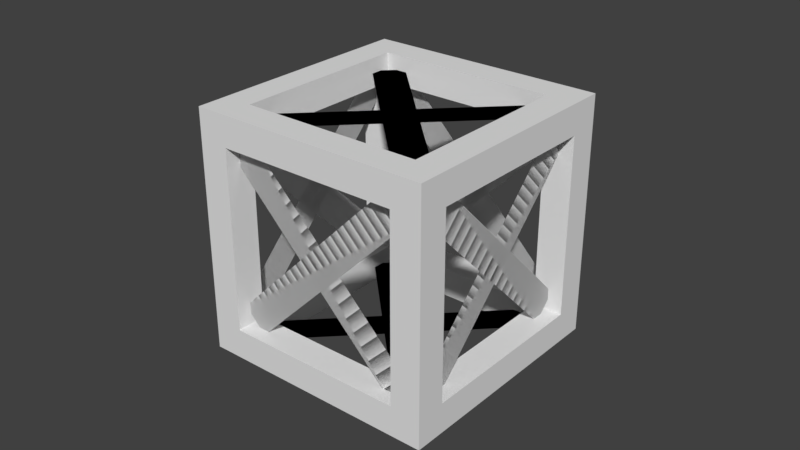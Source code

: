 # Source: frame.blend  (saved by Blender 2.79.0; exported with 4.5.12 LTS)
import bpy
from mathutils import Matrix  # noqa: F401  (used for matrix-valued properties, if any)

bpy.ops.wm.read_factory_settings(use_empty=True)
scene = bpy.context.scene
scene.name = 'Scene'

# ---- collections
col_collection_1 = bpy.data.collections.new('Collection 1'); scene.collection.children.link(col_collection_1)

# ---- materials (node trees are filled in below, after node groups)
mat_frame = bpy.data.materials.new('frame')
mat_frame.alpha_threshold = 0.0
mat_frame.use_transparent_shadow = False
mat_frame.specular_color = (0.8, 0.8, 0.8)
mat_frame.roughness = 0.5
mat_frame.specular_intensity = 1.0

# ---- material node trees

# ---- world
world_world = bpy.data.worlds.new('World'); scene.world = world_world
world_world.color = (0.05088, 0.05088, 0.05088)
world_world.use_sun_shadow = False
world_world.sun_shadow_jitter_overblur = 0.0
world_world.cycles.sampling_method = 'MANUAL'

# ---- meshes
me_cross_4 = bpy.data.meshes.new('cross_4')
me_cross_4.from_pydata([(-8.415, 1.485, 0.5), (-9.475, 0.4243, 2.0), (-0.4243, 9.475, 11.8), (-1.485, 8.415, 13.3), (-0.4237, 9.475, 2.0), (-1.484, 8.414, 0.5), (-8.414, 1.484, 13.3), (-9.475, 0.4237, 11.8), (-8.415, 1.485, 0.5), (-9.475, 0.4243, 2.0), (-0.4243, 9.475, 11.8), (-1.485, 8.415, 13.3), (-0.4237, 9.475, 2.0), (-1.484, 8.414, 0.5), (-8.414, 1.484, 13.3), (-9.475, 0.4237, 11.8)], [], [(0, 1, 3, 2), (4, 5, 7, 6), (8, 10, 11, 9), (12, 14, 15, 13)])
_uv = me_cross_4.uv_layers.new(name='UVMap')
_uv.uv.foreach_set('vector', [0.5625, 1.0, 0.4375, 1.0, 0.4375, 0.0, 0.5625, 0.0, 0.5625, 1.0, 0.4375, 1.0, 0.4375, 0.0, 0.5625, 0.0, 0.5625, 1.0, 0.5625, 0.0, 0.4375, 0.0, 0.4375, 1.0, 0.5625, 1.0, 0.5625, 0.0, 0.4375, 0.0, 0.4375, 1.0])
me_cross_4.materials.append(mat_frame)
me_cross_4.use_remesh_preserve_volume = False
me_cross_4.use_remesh_preserve_attributes = False
me_cross_4.use_mirror_vertex_groups = False
me_cross_4.update()
me_cross_5 = bpy.data.meshes.new('cross_5')
me_cross_5.from_pydata([(1.485, -8.415, 13.3), (0.4243, -9.475, 11.8), (9.475, -0.4243, 2.0), (8.415, -1.485, 0.5), (9.475, -0.4237, 11.8), (8.414, -1.484, 13.3), (1.484, -8.414, 0.5), (0.4237, -9.475, 2.0), (1.485, -8.415, 13.3), (0.4243, -9.475, 11.8), (9.475, -0.4243, 2.0), (8.415, -1.485, 0.5), (9.475, -0.4237, 11.8), (8.414, -1.484, 13.3), (1.484, -8.414, 0.5), (0.4237, -9.475, 2.0)], [], [(0, 1, 3, 2), (4, 5, 7, 6), (8, 10, 11, 9), (12, 14, 15, 13)])
_uv = me_cross_5.uv_layers.new(name='UVMap')
_uv.uv.foreach_set('vector', [0.5625, 1.0, 0.4375, 1.0, 0.4375, 0.0, 0.5625, 0.0, 0.5625, 1.0, 0.4375, 1.0, 0.4375, 0.0, 0.5625, 0.0, 0.5625, 1.0, 0.5625, 0.0, 0.4375, 0.0, 0.4375, 1.0, 0.5625, 1.0, 0.5625, 0.0, 0.4375, 0.0, 0.4375, 1.0])
me_cross_5.materials.append(mat_frame)
me_cross_5.use_remesh_preserve_volume = False
me_cross_5.use_remesh_preserve_attributes = False
me_cross_5.use_mirror_vertex_groups = False
me_cross_5.update()
me_cross_2 = bpy.data.meshes.new('cross_2')
me_cross_2.from_pydata([(9.475, 0.4243, 2.0), (8.415, 1.485, 0.5), (1.485, 8.415, 13.3), (0.4243, 9.475, 11.8), (8.414, 1.484, 13.3), (9.475, 0.4237, 11.8), (0.4237, 9.475, 2.0), (1.484, 8.414, 0.5), (9.475, 0.4243, 2.0), (8.415, 1.485, 0.5), (1.485, 8.415, 13.3), (0.4243, 9.475, 11.8), (8.414, 1.484, 13.3), (9.475, 0.4237, 11.8), (0.4237, 9.475, 2.0), (1.484, 8.414, 0.5)], [], [(0, 1, 3, 2), (4, 5, 7, 6), (8, 10, 11, 9), (12, 14, 15, 13)])
_uv = me_cross_2.uv_layers.new(name='UVMap')
_uv.uv.foreach_set('vector', [0.5625, 1.0, 0.4375, 1.0, 0.4375, 0.0, 0.5625, 0.0, 0.5625, 1.0, 0.4375, 1.0, 0.4375, 0.0, 0.5625, 0.0, 0.5625, 1.0, 0.5625, 0.0, 0.4375, 0.0, 0.4375, 1.0, 0.5625, 1.0, 0.5625, 0.0, 0.4375, 0.0, 0.4375, 1.0])
me_cross_2.materials.append(mat_frame)
me_cross_2.use_remesh_preserve_volume = False
me_cross_2.use_remesh_preserve_attributes = False
me_cross_2.use_mirror_vertex_groups = False
me_cross_2.update()
me_cross_3 = bpy.data.meshes.new('cross_3')
me_cross_3.from_pydata([(-0.4243, -9.475, 11.8), (-1.485, -8.415, 13.3), (-8.415, -1.485, 0.5), (-9.475, -0.4243, 2.0), (-1.484, -8.414, 0.5), (-0.4237, -9.475, 2.0), (-9.475, -0.4237, 11.8), (-8.414, -1.484, 13.3), (-0.4243, -9.475, 11.8), (-1.485, -8.415, 13.3), (-8.415, -1.485, 0.5), (-9.475, -0.4243, 2.0), (-1.484, -8.414, 0.5), (-0.4237, -9.475, 2.0), (-9.475, -0.4237, 11.8), (-8.414, -1.484, 13.3)], [], [(0, 1, 3, 2), (4, 5, 7, 6), (8, 10, 11, 9), (12, 14, 15, 13)])
_uv = me_cross_3.uv_layers.new(name='UVMap')
_uv.uv.foreach_set('vector', [0.5625, 1.0, 0.4375, 1.0, 0.4375, 0.0, 0.5625, 0.0, 0.5625, 1.0, 0.4375, 1.0, 0.4375, 0.0, 0.5625, 0.0, 0.5625, 1.0, 0.5625, 0.0, 0.4375, 0.0, 0.4375, 1.0, 0.5625, 1.0, 0.5625, 0.0, 0.4375, 0.0, 0.4375, 1.0])
me_cross_3.materials.append(mat_frame)
me_cross_3.use_remesh_preserve_volume = False
me_cross_3.use_remesh_preserve_attributes = False
me_cross_3.use_mirror_vertex_groups = False
me_cross_3.update()
me_cross_1 = bpy.data.meshes.new('cross_1')
me_cross_1.from_pydata([(7.99, -1.061, 13.9), (7.99, 1.061, 13.9), (-7.99, -1.061, 13.9), (-7.99, 1.061, 13.9), (-1.061, -7.99, 13.9), (1.061, -7.99, 13.9), (-1.061, 7.99, 13.9), (1.061, 7.99, 13.9), (7.99, -1.061, 13.9), (7.99, 1.061, 13.9), (-7.99, -1.061, 13.9), (-7.99, 1.061, 13.9), (-1.061, -7.99, 13.9), (1.061, -7.99, 13.9), (-1.061, 7.99, 13.9), (1.061, 7.99, 13.9)], [], [(0, 1, 3, 2), (4, 5, 7, 6), (8, 10, 11, 9), (12, 14, 15, 13)])
_uv = me_cross_1.uv_layers.new(name='UVMap')
_uv.uv.foreach_set('vector', [0.5625, 1.0, 0.4375, 1.0, 0.4375, 0.0, 0.5625, 0.0, 0.5625, 1.0, 0.4375, 1.0, 0.4375, 0.0, 0.5625, 0.0, 0.5625, 1.0, 0.5625, 0.0, 0.4375, 0.0, 0.4375, 1.0, 0.5625, 1.0, 0.5625, 0.0, 0.4375, 0.0, 0.4375, 1.0])
me_cross_1.materials.append(mat_frame)
me_cross_1.use_remesh_preserve_volume = False
me_cross_1.use_remesh_preserve_attributes = False
me_cross_1.use_mirror_vertex_groups = False
me_cross_1.update()
me_cross_0 = bpy.data.meshes.new('cross_0')
me_cross_0.from_pydata([(1.061, -7.99, -0.1), (-1.061, -7.99, -0.1), (1.061, 7.99, -0.1), (-1.061, 7.99, -0.1), (7.99, 1.061, -0.09925), (7.99, -1.061, -0.09925), (-7.99, 1.061, -0.09925), (-7.99, -1.061, -0.09925), (1.061, -7.99, -0.1), (-1.061, -7.99, -0.1), (1.061, 7.99, -0.1), (-1.061, 7.99, -0.1), (7.99, 1.061, -0.09925), (7.99, -1.061, -0.09925), (-7.99, 1.061, -0.09925), (-7.99, -1.061, -0.09925)], [], [(0, 1, 3, 2), (4, 5, 7, 6), (8, 10, 11, 9), (12, 14, 15, 13)])
_uv = me_cross_0.uv_layers.new(name='UVMap')
_uv.uv.foreach_set('vector', [0.5625, 1.0, 0.4375, 1.0, 0.4375, 0.0, 0.5625, 0.0, 0.5625, 1.0, 0.4375, 1.0, 0.4375, 0.0, 0.5625, 0.0, 0.5625, 1.0, 0.5625, 0.0, 0.4375, 0.0, 0.4375, 1.0, 0.5625, 1.0, 0.5625, 0.0, 0.4375, 0.0, 0.4375, 1.0])
me_cross_0.materials.append(mat_frame)
me_cross_0.use_remesh_preserve_volume = False
me_cross_0.use_remesh_preserve_attributes = False
me_cross_0.use_mirror_vertex_groups = False
me_cross_0.update()
me_frame = bpy.data.meshes.new('frame')
me_frame.from_pydata([(-0.5, -0.5, -0.5), (-0.5, 0.375, -0.375), (-0.5, 0.5, -0.5), (-0.5, -0.375, 0.375), (-0.5, -0.5, 0.5), (-0.375, 0.375, 0.5), (-0.375, -0.375, 0.5), (-0.375, 0.5, -0.375), (0.5, 0.5, -0.5), (-0.375, -0.375, -0.5), (0.5, -0.5, -0.5), (-0.375, -0.5, -0.375), (0.375, 0.375, 0.375), (0.375, 0.375, 0.5), (0.5, -0.5, 0.5), (0.375, -0.375, 0.5), (0.5, 0.5, 0.5), (-0.375, 0.5, 0.375), (-0.5, 0.5, 0.5), (0.375, 0.375, -0.5), (0.375, -0.375, -0.5), (0.375, -0.5, 0.375), (0.5, -0.375, 0.375), (0.5, 0.375, -0.375), (0.375, 0.375, -0.375), (-0.375, 0.375, -0.375), (-0.375, 0.375, -0.5), (-0.375, -0.375, -0.375), (0.375, -0.5, -0.375), (-0.375, -0.375, 0.375), (0.375, -0.375, 0.375), (-0.375, 0.375, 0.375), (0.375, 0.5, 0.375), (0.375, -0.375, -0.375), (-0.375, -0.5, 0.375), (0.5, -0.375, -0.375), (0.5, 0.375, 0.375), (-0.5, -0.375, -0.375), (-0.5, 0.375, 0.375), (-0.4998, -0.4989, 0.5), (-0.5, -0.4991, 0.5), (0.375, 0.5, -0.375)], [], [(15, 30, 29, 6), (15, 6, 39, 4, 14), (16, 32, 17, 18), (29, 27, 37, 3), (23, 24, 33, 35), (10, 28, 11, 0), (38, 3, 40, 18), (39, 6, 5, 18, 40), (18, 17, 7, 2), (18, 5, 13, 16), (26, 9, 0, 2), (22, 30, 12, 36), (20, 33, 24, 19), (5, 31, 12, 13), (22, 36, 16, 14), (20, 9, 27, 33), (15, 13, 12, 30), (26, 19, 24, 25), (0, 37, 1, 2), (23, 35, 10, 8), (31, 17, 32, 12), (28, 33, 27, 11), (34, 29, 30, 21), (30, 33, 28, 21), (18, 2, 1, 38), (31, 25, 7, 17), (12, 24, 23, 36), (33, 30, 22, 35), (34, 11, 27, 29), (12, 32, 41, 24), (9, 26, 25, 27), (16, 13, 15, 14), (4, 0, 11, 34), (14, 10, 35, 22), (8, 16, 36, 23), (14, 21, 28, 10), (8, 10, 20, 19), (6, 29, 31, 5), (34, 21, 14, 4), (38, 1, 25, 31), (40, 3, 37, 0, 4), (29, 3, 38, 31), (8, 41, 32, 16), (39, 40, 4), (24, 41, 7, 25), (20, 10, 0, 9), (25, 1, 37, 27), (2, 8, 19, 26), (2, 7, 41, 8)])
me_frame.polygons.foreach_set('use_smooth', [True] * 49)
_uv = me_frame.uv_layers.new(name='UVMap')
_uv.uv.foreach_set('vector', [0.875, 0.125, 0.75, 0.125, 0.75, 0.875, 0.875, 0.875, 0.875, 0.125, 0.125, 0.125, 0.0001555, 0.001089, 0.0, 0.0, 1.0, 0.0, 1.0, 1.0, 0.875, 0.875, 0.875, 0.125, 1.0, 0.0, 0.75, 0.125, 0.75, 0.875, 0.875, 0.875, 0.875, 0.125, 0.875, 0.125, 0.75, 0.125, 0.75, 0.875, 0.875, 0.875, 0.0, 0.0, 0.125, 0.125, 0.125, 0.875, 0.0, 1.0, 0.875, 0.875, 0.875, 0.125, 1.0, 0.0009342, 1.0, 1.0, 0.0001555, 0.001089, 0.125, 0.125, 0.125, 0.875, 0.0, 1.0, 0.0, 0.0009342, 1.0, 0.0, 0.875, 0.125, 0.125, 0.125, 0.0, 0.0, 0.0, 1.0, 0.125, 0.875, 0.875, 0.875, 1.0, 1.0, 0.875, 0.875, 0.875, 0.125, 1.0, 0.0, 1.0, 1.0, 0.875, 0.125, 0.75, 0.125, 0.75, 0.875, 0.875, 0.875, 0.875, 0.125, 0.75, 0.125, 0.75, 0.875, 0.875, 0.875, 0.875, 0.125, 0.75, 0.125, 0.75, 0.875, 0.875, 0.875, 0.125, 0.125, 0.125, 0.875, 0.0, 1.0, 0.0, 0.0, 0.75, 0.125, 0.75, 0.875, 0.875, 0.875, 0.875, 0.125, 0.125, 0.125, 0.125, 0.875, 0.25, 0.875, 0.25, 0.125, 0.125, 0.125, 0.125, 0.875, 0.25, 0.875, 0.25, 0.125, 0.0, 0.0, 0.125, 0.125, 0.125, 0.875, 0.0, 1.0, 0.875, 0.875, 0.875, 0.125, 1.0, 0.0, 1.0, 1.0, 0.875, 0.125, 0.75, 0.125, 0.75, 0.875, 0.875, 0.875, 0.875, 0.125, 0.75, 0.125, 0.75, 0.875, 0.875, 0.875, 0.875, 0.125, 0.75, 0.125, 0.75, 0.875, 0.875, 0.875, 0.25, 0.875, 0.25, 0.125, 0.125, 0.125, 0.125, 0.875, 1.0, 1.0, 0.0, 1.0, 0.125, 0.875, 0.875, 0.875, 0.25, 0.875, 0.25, 0.125, 0.125, 0.125, 0.125, 0.875, 0.75, 0.125, 0.75, 0.875, 0.875, 0.875, 0.875, 0.125, 0.25, 0.875, 0.25, 0.125, 0.125, 0.125, 0.125, 0.875, 0.875, 0.875, 0.875, 0.125, 0.75, 0.125, 0.75, 0.875, 0.75, 0.875, 0.875, 0.875, 0.875, 0.125, 0.75, 0.125, 0.125, 0.125, 0.125, 0.875, 0.25, 0.875, 0.25, 0.125, 1.0, 1.0, 0.875, 0.875, 0.875, 0.125, 1.0, 0.0, 1.0, 1.0, 0.0, 1.0, 0.125, 0.875, 0.875, 0.875, 0.0, 0.0, 1.0, 0.0, 0.875, 0.125, 0.125, 0.125, 1.0, 1.0, 0.0, 1.0, 0.125, 0.875, 0.875, 0.875, 1.0, 0.0, 0.875, 0.125, 0.125, 0.125, 0.0, 0.0, 0.0, 1.0, 0.0, 0.0, 0.125, 0.125, 0.125, 0.875, 0.875, 0.125, 0.75, 0.125, 0.75, 0.875, 0.875, 0.875, 0.875, 0.875, 0.875, 0.125, 1.0, 0.0, 1.0, 1.0, 0.75, 0.125, 0.75, 0.875, 0.875, 0.875, 0.875, 0.125, 1.0, 0.0009342, 0.875, 0.125, 0.125, 0.125, 0.0, 0.0, 1.0, 0.0, 0.25, 0.125, 0.125, 0.125, 0.125, 0.875, 0.25, 0.875, 0.0, 1.0, 0.125, 0.875, 0.875, 0.875, 1.0, 1.0, 0.0001555, 0.001089, 0.0, 0.0009342, 0.0, 0.0, 0.25, 0.125, 0.125, 0.125, 0.125, 0.875, 0.25, 0.875, 0.125, 0.125, 0.0, 0.0, 1.0, 0.0, 0.875, 0.125, 0.25, 0.125, 0.125, 0.125, 0.125, 0.875, 0.25, 0.875, 1.0, 1.0, 0.0, 1.0, 0.125, 0.875, 0.875, 0.875, 0.0, 0.0, 0.125, 0.125, 0.125, 0.875, 0.0, 1.0])
me_frame.materials.append(mat_frame)
me_frame.use_remesh_preserve_volume = False
me_frame.use_remesh_preserve_attributes = False
me_frame.use_mirror_vertex_groups = False
me_frame.update()
me_frame.normals_split_custom_set([tuple(v) for v in zip(*[iter([-0.3015, 0.3015, 0.9045, -0.5774, 0.5774, -0.5774, 0.5774, 0.5774, -0.5774, 0.3015, 0.3015, 0.9045, -0.3015, 0.3015, 0.9045, 0.3015, 0.3015, 0.9045, 0.0, 0.0, 1.0, -0.5773, -0.5774, 0.5773, 0.5774, -0.5774, 0.5774, 0.5774, 0.5774, 0.5774, -0.3015, 0.9045, -0.3015, 0.3015, 0.9045, -0.3015, -0.5774, 0.5774, 0.5774, 0.5774, 0.5774, -0.5774, 0.5774, 0.5774, 0.5774, -0.9045, 0.3015, 0.3015, -0.9045, 0.3015, -0.3015, 0.9045, -0.3015, 0.3015, -0.5774, -0.5774, 0.5774, -0.5774, 0.5774, 0.5774, 0.9045, 0.3015, 0.3015, 0.5774, -0.5774, -0.5774, -0.3015, -0.9045, 0.3015, 0.3015, -0.9045, 0.3015, -0.5774, -0.5774, -0.5774, -0.9045, -0.3015, -0.3015, -0.9045, 0.3015, -0.3015, -0.7071, 0.0, 0.7071, -0.5774, 0.5774, 0.5774, 0.0, 0.0, 1.0, 0.3015, 0.3015, 0.9045, 0.3015, -0.3015, 0.9045, -0.5774, 0.5774, 0.5774, -0.7071, 0.0, 0.7071, -0.5774, 0.5774, 0.5774, 0.3015, 0.9045, -0.3015, 0.3015, 0.9045, 0.3015, -0.5774, 0.5774, -0.5774, -0.5774, 0.5774, 0.5774, 0.3015, -0.3015, 0.9045, -0.3015, -0.3015, 0.9045, 0.5774, 0.5774, 0.5774, 0.3015, -0.3015, -0.9045, 0.3015, 0.3015, -0.9045, -0.5774, -0.5774, -0.5774, -0.5774, 0.5774, -0.5774, 0.9045, 0.3015, -0.3015, -0.5774, 0.5774, -0.5774, -0.5774, -0.5774, -0.5774, 0.9045, -0.3015, -0.3015, -0.3015, 0.3015, -0.9045, -0.5774, 0.5774, 0.5774, -0.5774, -0.5774, 0.5774, -0.3015, -0.3015, -0.9045, 0.3015, -0.3015, 0.9045, 0.5774, -0.5774, -0.5774, -0.5774, -0.5774, -0.5774, -0.3015, -0.3015, 0.9045, 0.9045, 0.3015, -0.3015, 0.9045, -0.3015, -0.3015, 0.5774, 0.5774, 0.5774, 0.5774, -0.5774, 0.5774, -0.3015, 0.3015, -0.9045, 0.3015, 0.3015, -0.9045, 0.5774, 0.5774, 0.5774, -0.5774, 0.5774, 0.5774, -0.3015, 0.3015, 0.9045, -0.3015, -0.3015, 0.9045, -0.5774, -0.5774, -0.5774, -0.5774, 0.5774, -0.5774, 0.3015, -0.3015, -0.9045, -0.3015, -0.3015, -0.9045, -0.5774, -0.5774, 0.5774, 0.5774, -0.5774, 0.5774, -0.5774, -0.5774, -0.5774, -0.9045, 0.3015, 0.3015, -0.9045, -0.3015, 0.3015, -0.5774, 0.5774, -0.5774, 0.9045, -0.3015, 0.3015, 0.9045, 0.3015, 0.3015, 0.5774, -0.5774, -0.5774, 0.5774, 0.5774, -0.5774, 0.5774, -0.5774, -0.5774, 0.3015, 0.9045, -0.3015, -0.3015, 0.9045, -0.3015, -0.5774, -0.5774, -0.5774, -0.3015, -0.9045, 0.3015, -0.5774, 0.5774, 0.5774, 0.5774, 0.5774, 0.5774, 0.3015, -0.9045, 0.3015, 0.3015, -0.9045, -0.3015, 0.5774, 0.5774, -0.5774, -0.5774, 0.5774, -0.5774, -0.3015, -0.9045, -0.3015, -0.5774, 0.5774, -0.5774, -0.5774, 0.5774, 0.5774, -0.3015, -0.9045, 0.3015, -0.3015, -0.9045, -0.3015, -0.5774, 0.5774, 0.5774, -0.5774, 0.5774, -0.5774, -0.9045, -0.3015, 0.3015, -0.9045, -0.3015, -0.3015, 0.5774, -0.5774, -0.5774, 0.5774, -0.5774, 0.5774, 0.3015, 0.9045, 0.3015, 0.3015, 0.9045, -0.3015, -0.5774, -0.5774, -0.5774, -0.5774, -0.5774, 0.5774, 0.9045, -0.3015, 0.3015, 0.9045, -0.3015, -0.3015, -0.5774, 0.5774, 0.5774, -0.5774, 0.5774, -0.5774, 0.9045, 0.3015, -0.3015, 0.9045, 0.3015, 0.3015, 0.3015, -0.9045, -0.3015, 0.3015, -0.9045, 0.3015, 0.5774, 0.5774, 0.5774, 0.5774, 0.5774, -0.5774, -0.5774, -0.5774, -0.5774, -0.3015, 0.9045, -0.3015, -0.3015, 0.9045, 0.3015, -0.5774, -0.5774, 0.5774, 0.3015, 0.3015, -0.9045, 0.3015, -0.3015, -0.9045, 0.5774, -0.5774, 0.5774, 0.5774, 0.5774, 0.5774, 0.5774, 0.5774, 0.5774, -0.3015, -0.3015, 0.9045, -0.3015, 0.3015, 0.9045, 0.5774, -0.5774, 0.5774, -0.5773, -0.5774, 0.5773, -0.5774, -0.5774, -0.5774, 0.3015, -0.9045, 0.3015, 0.3015, -0.9045, -0.3015, 0.5774, -0.5774, 0.5774, 0.5774, -0.5774, -0.5774, 0.9045, 0.3015, 0.3015, 0.9045, 0.3015, -0.3015, 0.5774, 0.5774, -0.5774, 0.5774, 0.5774, 0.5774, 0.9045, -0.3015, -0.3015, 0.9045, -0.3015, 0.3015, 0.5774, -0.5774, 0.5774, -0.3015, -0.9045, -0.3015, -0.3015, -0.9045, 0.3015, 0.5774, -0.5774, -0.5774, 0.5774, 0.5774, -0.5774, 0.5774, -0.5774, -0.5774, -0.3015, 0.3015, -0.9045, -0.3015, -0.3015, -0.9045, 0.3015, 0.3015, 0.9045, 0.5774, 0.5774, -0.5774, 0.5774, -0.5774, -0.5774, 0.3015, -0.3015, 0.9045, 0.3015, -0.9045, -0.3015, -0.3015, -0.9045, -0.3015, 0.5774, -0.5774, 0.5774, -0.5773, -0.5774, 0.5773, -0.9045, -0.3015, -0.3015, -0.9045, -0.3015, 0.3015, 0.5774, -0.5774, 0.5774, 0.5774, -0.5774, -0.5774, -0.7071, 0.0, 0.7071, -0.9045, 0.3015, -0.3015, -0.9045, 0.3015, 0.3015, -0.5774, -0.5774, -0.5774, -0.5773, -0.5774, 0.5773, 0.5774, 0.5774, -0.5774, -0.9045, 0.3015, -0.3015, -0.9045, -0.3015, -0.3015, 0.5774, -0.5774, -0.5774, 0.5774, 0.5774, -0.5774, -0.3015, 0.9045, 0.3015, -0.3015, 0.9045, -0.3015, 0.5774, 0.5774, 0.5774, 0.0, 0.0, 1.0, -0.7071, 0.0, 0.7071, -0.5773, -0.5774, 0.5773, -0.5774, -0.5774, 0.5774, -0.3015, 0.9045, 0.3015, 0.3015, 0.9045, 0.3015, 0.5774, -0.5774, 0.5774, -0.3015, 0.3015, -0.9045, 0.5774, -0.5774, -0.5774, -0.5774, -0.5774, -0.5774, 0.3015, 0.3015, -0.9045, 0.5774, -0.5774, 0.5774, -0.9045, -0.3015, 0.3015, -0.9045, 0.3015, 0.3015, 0.5774, 0.5774, 0.5774, -0.5774, 0.5774, -0.5774, 0.5774, 0.5774, -0.5774, -0.3015, -0.3015, -0.9045, 0.3015, -0.3015, -0.9045, -0.5774, 0.5774, -0.5774, 0.3015, 0.9045, 0.3015, -0.3015, 0.9045, 0.3015, 0.5774, 0.5774, -0.5774])] * 3)])

# ---- objects
ob_cross_4 = bpy.data.objects.new('cross_4', me_cross_4)
ob_cross_5 = bpy.data.objects.new('cross_5', me_cross_5)
ob_cross_2 = bpy.data.objects.new('cross_2', me_cross_2)
ob_cross_3 = bpy.data.objects.new('cross_3', me_cross_3)
ob_cross_1 = bpy.data.objects.new('cross_1', me_cross_1)
ob_cross_0 = bpy.data.objects.new('cross_0', me_cross_0)
ob_frame = bpy.data.objects.new('frame', me_frame)

# ---- transforms, parenting, visibility, modifiers, constraints
ob_cross_4.location = (8.0, -8.0, 1.1)
ob_cross_4.rotation_euler = (0.0, 0.0, 0.7854)
ob_cross_4.lineart.crease_threshold = 0.0
ob_cross_5.location = (8.0, -8.0, 1.1)
ob_cross_5.rotation_euler = (0.0, 0.0, 0.7854)
ob_cross_5.lineart.crease_threshold = 0.0
ob_cross_2.location = (8.0, -8.0, 1.1)
ob_cross_2.rotation_euler = (0.0, 0.0, 0.7854)
ob_cross_2.lineart.crease_threshold = 0.0
ob_cross_3.location = (8.0, -8.0, 1.1)
ob_cross_3.rotation_euler = (0.0, 0.0, 0.7854)
ob_cross_3.lineart.crease_threshold = 0.0
ob_cross_1.location = (8.0, -8.0, 1.1)
ob_cross_1.rotation_euler = (0.0, 0.0, 0.7854)
ob_cross_1.lineart.crease_threshold = 0.0
ob_cross_0.location = (8.0, -8.0, 1.1)
ob_cross_0.rotation_euler = (0.0, 0.0, 0.7854)
ob_cross_0.lineart.crease_threshold = 0.0
ob_frame.location = (8.0, -8.0, 8.0)
ob_frame.rotation_euler = (1.571, -0.0, 0.0)
ob_frame.scale = (16.01, 16.01, 16.01)
ob_frame.lineart.crease_threshold = 0.0
_m = ob_frame.modifiers.new('EdgeSplit', 'EDGE_SPLIT')

# ---- collection membership
col_collection_1.objects.link(ob_cross_4)
col_collection_1.objects.link(ob_cross_5)
col_collection_1.objects.link(ob_cross_2)
col_collection_1.objects.link(ob_cross_3)
col_collection_1.objects.link(ob_cross_1)
col_collection_1.objects.link(ob_cross_0)
col_collection_1.objects.link(ob_frame)

# ---- scene / render settings (as saved in the file)
scene.frame_start = 1; scene.frame_end = 250; scene.frame_set(1)
scene.render.engine = 'BLENDER_EEVEE_NEXT'
scene.render.resolution_percentage = 50
scene.render.dither_intensity = 0.0
scene.cycles.use_denoising = False
scene.cycles.samples = 128
scene.cycles.sampling_pattern = 'TABULATED_SOBOL'
scene.cycles.use_adaptive_sampling = False
scene.cycles.use_light_tree = False
scene.cycles.blur_glossy = 0.0
scene.cycles.sample_clamp_indirect = 0.0
scene.view_settings.view_transform = 'Standard'
bpy.context.view_layer.update()

# ---- added for rendering (the .blend has no active camera and no usable light): camera, sun
cam_auto = bpy.data.cameras.new('AutoCamera')
cam_auto.lens = 50.0
cam_auto.sensor_width = 36.0
cam_auto.clip_end = 1000.0
ob_auto_camera = bpy.data.objects.new('AutoCamera', cam_auto)
scene.collection.objects.link(ob_auto_camera)
ob_auto_camera.location = (46.0678, -53.6814, 38.4543)
ob_auto_camera.rotation_euler = (1.09748, -7.21219e-08, 0.694738)
scene.camera = ob_auto_camera
light_auto_sun = bpy.data.lights.new('AutoSun', 'SUN')
light_auto_sun.energy = 3.0
light_auto_sun.angle = 0.0523599
ob_auto_sun = bpy.data.objects.new('AutoSun', light_auto_sun)
scene.collection.objects.link(ob_auto_sun)
ob_auto_sun.rotation_euler = (0.872665, 0.174533, 0.523599)
bpy.context.view_layer.update()
